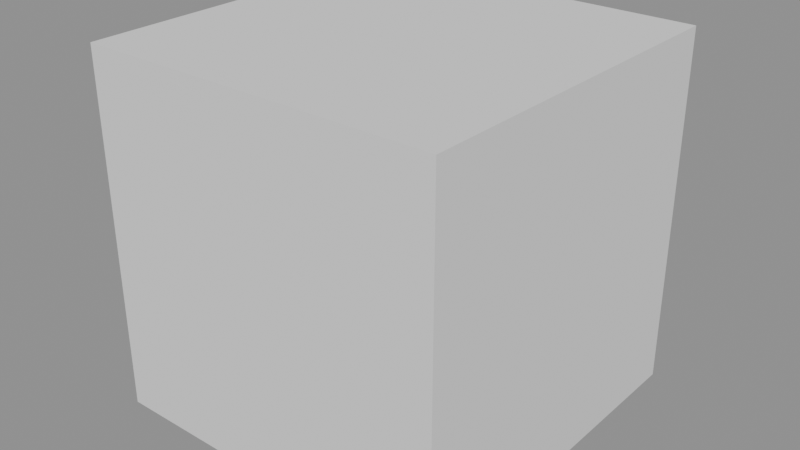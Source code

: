 # Source: star_background1.blend  (saved by Blender 4.5.87; exported with 4.5.12 LTS)
import bpy
from mathutils import Matrix  # noqa: F401  (used for matrix-valued properties, if any)

bpy.ops.wm.read_factory_settings(use_empty=True)
scene = bpy.context.scene
scene.name = 'Scene.001'

# ---- meshes
me_cube_001 = bpy.data.meshes.new('Cube.001')
me_cube_001.from_pydata([(1.0, 1.0, -1.0), (1.0, -1.0, -1.0), (1.0, 1.0, 1.0), (1.0, -1.0, 1.0), (-1.0, 1.0, -1.0), (-1.0, -1.0, -1.0), (-1.0, 1.0, 1.0), (-1.0, -1.0, 1.0)], [], [(2, 4, 0), (7, 2, 3), (5, 6, 7), (7, 1, 5), (3, 0, 1), (1, 4, 5), (2, 6, 4), (7, 6, 2), (5, 4, 6), (7, 3, 1), (3, 2, 0), (1, 0, 4)])
me_cube_001.polygons.foreach_set('use_smooth', [True] * 12)
_k = set([(0, 1), (0, 2), (0, 4), (1, 3), (1, 5), (2, 3), (2, 6), (3, 7), (4, 5), (4, 6), (5, 7), (6, 7)])
me_cube_001.attributes.new('sharp_edge', 'BOOLEAN', 'EDGE').data.foreach_set('value', [ (min(e.vertices), max(e.vertices)) in _k for e in me_cube_001.edges])
_uv = me_cube_001.uv_layers.new(name='UVMap')
_uv.uv.foreach_set('vector', [0.6668, 0.0005, 0.8332, 0.9995, 0.6668, 0.9995, 0.6666, 0.0005, 0.5001, 0.9995, 0.5001, 0.0005, 0.3332, 0.0005, 0.1668, 0.9995, 0.1668, 0.0005, 0.8334, 0.0005, 0.9999, 0.9995, 0.8334, 0.9995, 0.1666, 0.0005, 8.333e-05, 0.9995, 8.333e-05, 0.0005, 0.4999, 0.0005, 0.3334, 0.9995, 0.3334, 0.0005, 0.6668, 0.0005, 0.8332, 0.0005, 0.8332, 0.9995, 0.6666, 0.0005, 0.6666, 0.9995, 0.5001, 0.9995, 0.3332, 0.0005, 0.3332, 0.9995, 0.1668, 0.9995, 0.8334, 0.0005, 0.9999, 0.0005, 0.9999, 0.9995, 0.1666, 0.0005, 0.1666, 0.9995, 8.333e-05, 0.9995, 0.4999, 0.0005, 0.4999, 0.9995, 0.3334, 0.9995])
me_cube_001.update()
me_cube_001.normals_split_custom_set([tuple(v) for v in zip(*[iter([0.0, -1.0, 0.0, 0.0, -1.0, 0.0, 0.0, -1.0, 0.0, 0.0, 0.0, -1.0, 0.0, 0.0, -1.0, 0.0, 0.0, -1.0, 1.0, 0.0, 0.0, 1.0, 0.0, 0.0, 1.0, 0.0, 0.0, 0.0, 1.0, 0.0, 0.0, 1.0, 0.0, 0.0, 1.0, 0.0, -1.0, 0.0, 0.0, -1.0, 0.0, 0.0, -1.0, 0.0, 0.0, 0.0, 0.0, 1.0, 0.0, 0.0, 1.0, 0.0, 0.0, 1.0, 0.0, -1.0, 0.0, 0.0, -1.0, 0.0, 0.0, -1.0, 0.0, 0.0, 0.0, -1.0, 0.0, 0.0, -1.0, 0.0, 0.0, -1.0, 1.0, 0.0, 0.0, 1.0, 0.0, 0.0, 1.0, 0.0, 0.0, 0.0, 1.0, 0.0, 0.0, 1.0, 0.0, 0.0, 1.0, 0.0, -1.0, 0.0, 0.0, -1.0, 0.0, 0.0, -1.0, 0.0, 0.0, 0.0, 0.0, 1.0, 0.0, 0.0, 1.0, 0.0, 0.0, 1.0])] * 3)])

# ---- objects
ob_cube = bpy.data.objects.new('Cube', me_cube_001)

# ---- transforms, parenting, visibility, modifiers, constraints
ob_cube.location = (0.0, 0.0, 0.0)
ob_cube.rotation_euler = (1.571, -0.0, 0.0)

# ---- collection membership
scene.collection.objects.link(ob_cube)

# ---- scene / render settings (as saved in the file)
scene.frame_start = 1; scene.frame_end = 250; scene.frame_set(1)
scene.render.engine = 'BLENDER_EEVEE_NEXT'
scene.render.image_settings.exr_codec = 'NONE'
scene.render.simplify_subdivision_render = 0
scene.render.simplify_child_particles_render = 0.0
scene.eevee.use_volume_custom_range = False
scene.eevee.use_fast_gi = False
scene.eevee.use_shadows = False
scene.view_settings.white_balance_temperature = 0.0
scene.view_settings.white_balance_tint = 0.0
scene.view_settings.white_balance_whitepoint = (2.97, 0.5193, -0.0414)
bpy.context.view_layer.update()

# ---- added for rendering (the .blend has no active camera and no usable light): camera, sun + grey world if the file has none
cam_auto = bpy.data.cameras.new('AutoCamera')
cam_auto.lens = 50.0
cam_auto.sensor_width = 36.0
cam_auto.clip_end = 1000.0
ob_auto_camera = bpy.data.objects.new('AutoCamera', cam_auto)
scene.collection.objects.link(ob_auto_camera)
ob_auto_camera.location = (3.20507, -3.84609, 2.56406)
ob_auto_camera.rotation_euler = (1.09748, -7.21219e-08, 0.694738)
scene.camera = ob_auto_camera
light_auto_sun = bpy.data.lights.new('AutoSun', 'SUN')
light_auto_sun.energy = 3.0
light_auto_sun.angle = 0.0523599
ob_auto_sun = bpy.data.objects.new('AutoSun', light_auto_sun)
scene.collection.objects.link(ob_auto_sun)
ob_auto_sun.rotation_euler = (0.872665, 0.174533, 0.523599)
if scene.world is None:
    world_auto = bpy.data.worlds.new('AutoWorld')
    world_auto.color = (0.3, 0.3, 0.3)
    scene.world = world_auto
bpy.context.view_layer.update()

